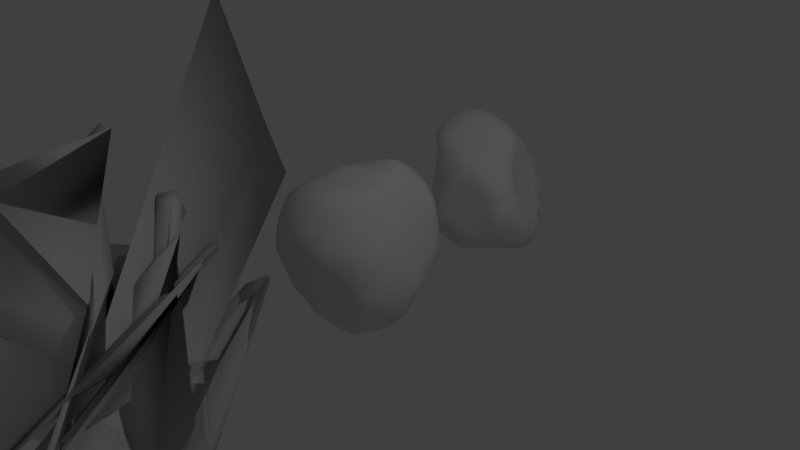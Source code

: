 # Source: rocksandweird.blend  (saved by Blender 2.79.0; exported with 4.5.12 LTS)
import bpy
from mathutils import Matrix  # noqa: F401  (used for matrix-valued properties, if any)

bpy.ops.wm.read_factory_settings(use_empty=True)
scene = bpy.context.scene
scene.name = 'Scene'

# ---- collections
col_collection_1 = bpy.data.collections.new('Collection 1'); scene.collection.children.link(col_collection_1)

# ---- world
world_world = bpy.data.worlds.new('World'); scene.world = world_world
world_world.color = (0.05088, 0.05088, 0.05088)
world_world.use_sun_shadow = False
world_world.sun_shadow_jitter_overblur = 0.0
world_world.cycles.sampling_method = 'MANUAL'

# ---- cameras
cam_camera = bpy.data.cameras.new('Camera')
cam_camera.clip_end = 100.0
cam_camera.lens = 35.0
cam_camera.sensor_width = 32.0
cam_camera.sensor_height = 18.0
cam_camera.ortho_scale = 7.314
cam_camera.dof.focus_distance = 0.0

# ---- lights
light_lamp = bpy.data.lights.new('Lamp', 'POINT')
light_lamp.transmission_factor = 0.0
light_lamp.cutoff_distance = 30.0
light_lamp.energy = 100.0
light_lamp.shadow_buffer_clip_start = 1.001
light_lamp.shadow_soft_size = 0.1
light_lamp.shadow_maximum_resolution = 0.006
light_lamp.use_absolute_resolution = True

# ---- meshes
me_icosphere_002 = bpy.data.meshes.new('Icosphere.002')
me_icosphere_002.from_pydata([(0.8898, -0.7804, -0.1199), (-1.083, -0.8989, 0.2608), (-0.08341, 0.737, -3.78), (-0.1265, 0.9344, -4.344), (0.5725, -0.1874, -0.4777), (-1.388, -0.3692, 0.574), (1.504, -1.22, 1.311), (1.429, -1.224, 1.308), (0.3114, -0.2066, -1.374), (-0.1961, -1.217, 0.7653), (-0.221, -0.1291, 0.9641), (-0.1848, 0.1, 0.9265), (-0.03229, -0.1266, -1.691), (-0.5869, 0.3147, 0.593), (-0.6671, -0.552, -0.3614), (0.1554, -0.1027, -1.143), (-0.9298, 0.2768, 0.5514), (-0.9115, 0.3726, 0.2364), (-0.9331, -0.04883, 0.03325), (-0.0655, -0.1478, 0.934), (-0.5729, -1.251, 1.249), (0.02595, 0.4017, -1.021), (-0.7507, 0.4998, -0.03116), (0.07806, -0.1769, 0.8976), (-0.2093, -0.02812, 1.002), (1.091, -0.09022, -1.698), (-0.7209, -0.301, -0.1056), (-0.7808, 0.3116, 0.5788), (-0.925, 0.3304, 0.3989), (0.8957, -0.2998, 0.3484), (-1.048, 0.1763, 0.3268), (0.6899, -0.06421, -0.2477), (-0.2522, -1.326, 0.8647), (0.3297, 0.1701, 0.7932), (0.2599, -0.03316, 0.9905), (0.1802, 0.3424, -1.007), (0.3951, 0.2844, 0.6984), (0.1772, -0.1079, 0.9861), (0.6214, 0.5712, 0.2279), (0.7507, 0.4998, -0.03116), (0.2253, 0.8138, -0.03121), (0.3425, 0.6946, 0.1668), (0.4026, 0.5234, 0.4061), (0.17, 0.591, 0.5654), (0.7068, 0.5505, 0.1113), (0.3685, 0.6075, 0.2902), (0.2806, 0.5514, 0.4866), (-0.3368, 0.6753, 0.2051), (-0.3008, 0.4601, 0.5989), (-0.03573, 0.5914, 0.6211), (-0.09123, 0.3342, 0.8007), (-0.4179, 0.5192, 0.408), (-0.0641, 0.4698, 0.7258), (-0.01737, 0.2713, 0.865), (-0.788, 0.4832, 0.2134), (-0.5339, 0.5618, 0.306), (-0.1135, -0.6362, 0.2538), (0.7243, -1.988, 3.187), (-0.6061, -0.6029, -0.2585), (0.3409, -0.1361, 0.9679), (-0.25, -0.6424, 0.009663), (0.5362, 0.288, 0.6432), (0.0839, 0.9554, -4.378), (-0.5101, 0.4239, 0.5024), (-0.2299, 0.2673, 0.7648), (-0.6846, -0.5422, -0.7016), (-0.8798, -2.335, 4.054), (0.652, -0.1974, -0.2587), (-0.8225, -0.02843, 0.8438), (0.25, 0.3862, -0.8902), (-0.3795, 0.7351, -3.848), (-1.029, -0.1394, 0.4078), (0.9165, -0.3056, -0.9473), (2.327, 0.1543, 0.4505), (-0.008989, 0.7137, -3.866), (0.9134, -0.639, -0.759), (1.36, -1.874, 2.858), (-0.9989, 0.2107, -2.152), (-0.6803, -0.632, 0.6244), (-0.3565, -0.2104, 0.9289), (-0.1853, -0.6424, 0.1327), (0.4481, -0.3519, 0.5964), (-0.2343, -0.9656, 0.5491), (-0.7361, -0.1025, 0.9168), (-0.01428, -0.6196, 0.464), (0.5796, -1.231, 1.24), (-0.3349, -0.3729, 0.6484), (0.2873, -0.2912, 0.8226), (-1.006, -0.9381, 0.3748), (0.786, 0.1106, 0.7437), (-0.1601, 0.8329, -4.161), (-1.026, 0.07178, 0.4877), (-0.8929, 0.06812, 0.7208), (0.4869, -1.392, 1.343), (0.3876, -1.43, 1.262), (0.5957, -0.5917, -0.2193), (0.3826, -1.449, 1.217), (0.417, 0.6267, -3.611), (0.735, -0.6104, -0.5312), (-0.01061, 0.3335, -2.705), (0.4941, 0.1417, -2.381), (1.483, -1.411, 1.291), (-0.07808, -0.1932, -1.107), (-0.3697, -0.6574, 0.03431), (0.6425, -0.2454, -1.361), (-0.2509, -0.6633, 0.2805), (-0.6747, 0.1654, -2.458), (-0.3509, 0.2112, -0.8468), (-2.267, -0.2452, 0.5657), (-1.515, -1.419, 1.354), (2.846, 0.5908, -0.007039), (-2.9, 0.6441, 0.004986), (0.2728, 0.05627, -2.107), (-1.564, -1.288, 1.471), (-0.7681, 0.3495, -0.2553), (0.2041, 0.711, -3.711), (1.424, -1.382, 1.256), (-0.3815, 0.5043, -0.6786), (0.1616, -0.5042, 0.1219), (-1.469, -0.9334, 1.204), (-0.7886, -0.4478, -1.158), (-0.5975, -0.6058, -0.05388), (-1.139, -0.6514, 0.236), (0.04942, -0.4191, 0.66), (-0.6731, -0.1332, -1.797), (-0.4897, 0.3491, -0.6593), (-0.1483, 0.8222, 0.09993), (-0.6594, -0.5389, 6.919e-05), (-1.43, -1.193, 1.003), (-0.7629, 0.2838, -0.3475), (-0.8997, -0.0263, -0.2159), (-0.9451, -0.2776, -0.2548), (0.8987, -0.1614, -0.2603), (1.047, -0.4708, 0.4772), (0.1395, 0.4996, -0.9521), (0.761, -0.386, -0.2142), (2.546, 0.3096, -0.06405), (-0.09023, 0.2902, -1.068), (0.6208, 0.3166, -2.726), (0.8667, 0.1032, -0.2476), (0.7019, 0.4793, -0.241), (0.05366, 0.7249, -0.7502), (0.7801, 0.3567, -0.2206), (0.5255, 0.386, -0.6089), (0.7588, 0.1875, -0.3952), (0.8889, -0.02713, -0.2548), (-0.4281, 0.7202, -0.3915), (-0.1236, 0.8138, -0.6162), (-0.07519, 0.8867, -0.3656), (-0.08396, 0.8266, 0.2326), (0.004406, 0.7735, 0.4539), (0.2095, 0.77, 0.1813), (-0.8119, -0.7347, 0.4446), (0.02075, -0.6209, 0.3446), (-0.01395, 0.6862, 0.5381), (-0.1883, 0.398, 0.6997), (0.5121, 0.1799, 0.7354), (-0.5753, 0.1636, 0.7317), (-0.6565, -0.2822, 0.9498), (-0.8945, -0.2102, 0.8245), (0.1327, -0.3156, -1.048), (0.6704, -0.7, -0.3279), (1.124, -0.6594, 0.2177), (-0.1474, -0.6302, 0.3691), (1.562, -1.316, 1.444), (-1.595, -0.9522, 1.134), (-0.6847, -0.5035, -0.2771), (-0.6889, 0.4783, -0.2745), (-0.7689, 0.1676, -0.3828), (-0.317, -0.2877, 0.8372), (0.9331, -0.04883, 0.03325), (-0.5928, 0.5881, -0.2934), (-1.002, 0.05663, 0.2054), (-0.8916, -0.1523, -0.2206), (0.2227, -1.228, 0.6938), (0.3656, -0.6663, -0.05054), (-0.5841, -0.7527, 0.08032), (-0.3559, 0.4869, 0.5057), (-0.6297, 0.5782, 0.1869), (0.1528, 0.08193, 0.9627), (-0.03523, -0.5889, -0.01105), (0.3952, 0.3867, 0.6046), (0.8632, -0.9519, 0.5308), (0.6912, 0.007064, -2.05), (0.6365, -0.6737, -0.2875), (-0.7871, -0.3853, -0.2693), (-0.7863, -0.8231, -0.01682), (-0.7538, -0.03604, -0.2), (-0.8835, 0.1061, -0.2067), (-0.4545, 0.6743, -0.4963), (-0.5349, -0.2296, -0.6356), (-0.1504, -0.3352, -1.08), (-1.014, -0.2549, 0.1295), (-0.3501, -0.2789, -0.9004), (2.107, 0.1953, 0.1589), (0.2372, 0.1739, -1.044), (0.4611, -0.3248, -0.8947), (0.6747, -0.5048, -0.2162), (1.919, -0.1226, 0.6169), (3.255, 1.018, -0.2871), (0.8948, -0.4078, -0.2815), (0.3299, -0.07723, -0.9832), (-0.2002, 0.1525, -1.088), (0.07266, 0.2361, -1.09), (-0.8004, -0.9223, 0.1286), (0.3173, 0.5918, -0.7023), (0.6056, 0.5903, -0.2576), (0.1236, 0.8958, -0.2695), (0.3762, 0.7327, -0.2919), (-0.3726, 0.7336, -0.2491), (-0.1255, 0.9092, -0.229), (-0.2327, 0.7374, -0.7005), (-0.006958, 0.8745, -0.5225), (0.3896, 0.6526, -0.5741), (0.2488, 0.8118, -0.2871), (0.2141, 0.6946, -0.7661), (0.4563, 0.6976, -0.4573), (0.01011, -0.3159, 0.7555), (-0.3595, 0.7269, -0.6049), (0.4839, 0.5313, -0.5438), (0.7666, 0.2958, -0.3286), (0.6604, 0.2787, -0.4921), (-0.2253, 0.8138, -0.03121), (0.08809, 0.8452, 0.1932), (0.0461, 0.8144, 0.3268), (0.8501, 0.4328, 0.1295), (0.3697, -0.6574, 0.03431), (-0.1731, 0.8551, -0.1292), (0.7892, 0.4717, 0.2499), (0.3393, 0.4319, -0.7683), (1.036, -0.08682, 0.3713), (-0.2684, -0.3992, 0.7222), (0.6384, 0.08561, 0.788), (0.689, -0.1951, 0.9485), (0.2724, -0.4108, 0.6362), (-0.5096, -0.1921, 0.9591), (-0.3114, -0.6766, 0.1746), (-0.191, -0.5049, 0.5684), (-0.2355, 0.3982, -0.9041), (-0.663, -0.02375, -1.885), (0.6632, -0.7972, -0.1337), (1.358, -0.3933, 0.5419), (1.433, -1.08, 1.345), (0.3801, 0.7219, -3.787), (1.516, -1.058, 1.262), (-0.3492, 0.3834, -0.7907), (-0.5701, 0.06235, -0.4774), (0.1191, 0.8778, -4.272), (-0.7973, -0.7201, -0.2834), (-0.6103, 0.3105, -0.5397), (-2.001, -0.4402, 0.4797), (-1.485, -1.296, 1.329), (-0.2943, 0.1514, 0.8259), (0.425, -0.04967, 0.9548), (0.2415, -0.1981, 0.8949), (-0.4479, 0.08399, 0.8202), (0.5572, 0.6198, 0.09319), (-0.8361, 0.4431, 0.09998), (0.981, 0.048, 0.1746), (-0.9441, 0.1149, -1.629), (-0.9869, 0.2242, 0.1732), (0.6588, 0.4903, 0.3488), (0.835, 0.4016, 0.3765), (-0.902, -0.3204, 0.3927), (0.9318, 0.3207, 0.1432), (0.2559, 0.4038, 0.6746), (0.5186, -0.1739, 0.9676), (-0.1648, 0.5403, 0.6193), (0.4634, 0.05262, 0.8416), (1.061, 0.1765, -2.156), (-0.363, 0.3369, 0.6735), (-0.4842, -0.05933, 0.9408), (-0.4433, 0.08836, -1.568), (0.9181, 0.1425, 0.6678), (0.8821, -0.03758, 0.793), (-0.8212, -0.2683, 0.9007), (0.1008, -0.4951, 0.02961), (0.006827, -1.093, 0.2788), (0.1186, -0.6396, 0.2163), (0.4129, -0.2441, 0.9114), (0.428, -0.3637, 0.7771), (0.1649, -0.5398, 0.4485), (0.25, -0.6424, 0.009663), (-0.6782, -0.2566, -1.522), (0.4618, -1.347, 1.211), (-0.1607, -0.579, 0.1807), (1.664, -0.1802, 0.3666), (0.6939, -1.036, 1.444), (0.6751, 0.2108, 0.6879), (1.041, 0.1688, 0.2822), (0.8758, -0.3507, 0.8623), (0.9386, 0.2688, 0.5572), (0.71, -0.383, 0.8376), (-0.4011, -0.1271, -0.8898), (-0.7398, 0.1338, 0.7336), (0.4606, -0.4789, 0.3284), (0.1533, -0.682, 0.05484), (0.5393, -0.307, -0.4299), (-0.4242, -1.334, 1.122), (0.1026, -0.2006, -1.142), (-0.3684, -1.436, 1.157), (1.009, 0.2275, 0.4226), (-0.4873, -0.2878, -0.1977), (-1.117, -0.06079, -1.761), (-0.0476, -0.5235, 0.5833), (0.3134, -1.39, 1.025), (-0.6361, 0.02891, 0.8426), (0.2521, -0.6573, 0.2398), (-0.9987, -0.1414, -1.648), (-3.275, 1.064, -0.4178), (-0.08671, -0.3933, 0.6845), (-0.1288, -0.2926, 0.7827), (1.051, 0.05867, -1.725), (0.6782, -0.2566, -1.522), (0.9115, 0.3704, 0.281), (0.1083, -0.619, 0.4772), (0.06011, 0.2047, 0.913), (0.4976, 0.6727, -0.04434), (0.1109, 0.4045, 0.7493), (-0.4096, 0.2061, 0.7493), (-0.4921, -0.3111, 0.8958), (0.6003, -0.04638, 0.9137), (0.1542, -0.3505, 0.7304), (0.6927, 0.4021, 0.4671), (-0.1803, 0.6725, 0.4365), (-0.9732, -0.08474, 0.6812), (-0.1647, -0.6115, 0.3241), (0.4564, -1.207, 1.196), (0.0, 1.002, 0.0001245), (-0.9265, 0.2539, -0.001053), (-0.4976, 0.6727, -0.04434), (-0.443, -0.7095, 0.1056), (0.3989, 0.2461, -0.7681), (0.0, -0.6425, 0.000923), (-0.6441, -0.5638, 0.2224), (0.443, -0.7095, 0.1056), (0.9265, 0.2539, -0.001053), (0.0, -0.004766, 1.087), (0.6441, -0.5638, 0.2224), (0.2658, 0.8193, -0.5438), (-0.6077, 0.4411, -0.4658), (-0.1688, 0.5593, -0.9045), (-0.37, 0.4158, -2.967), (1.352, -0.7147, 0.299), (1.13, -0.3869, 0.201), (0.9988, -0.1038, 0.6118), (-1.752, -0.5393, 0.8437), (-0.8232, -0.6688, -0.2809), (-0.4414, -1.398, 1.328), (0.1977, -0.645, 0.3145), (0.1844, 0.7006, 0.3651), (-0.7403, 0.4365, 0.3973), (0.6415, 0.4608, -0.4017), (-0.2667, 0.8403, -0.4591), (-0.9554, -0.1535, -0.1774), (-0.4633, 0.1859, -2.481), (0.7785, -0.5904, -0.3935), (0.0, 0.01942, -1.114)], [], [(216, 213, 339), (0, 356, 161), (1, 109, 250), (2, 112, 115), (2, 115, 62), (346, 26, 190), (3, 62, 90), (0, 136, 199), (247, 74, 90), (248, 128, 204), (248, 65, 1), (12, 191, 160), (4, 194, 201), (108, 122, 165), (4, 195, 67), (119, 113, 165), (5, 346, 119), (5, 187, 246), (6, 162, 199), (6, 164, 244), (248, 70, 106), (81, 259, 327), (233, 292, 274), (7, 194, 198), (7, 164, 116), (8, 112, 160), (8, 196, 104), (70, 3, 90), (109, 113, 251), (14, 190, 193), (14, 186, 111), (15, 357, 201), (15, 196, 160), (298, 75, 313), (21, 137, 341), (21, 134, 203), (26, 107, 190), (26, 346, 246), (31, 133, 198), (31, 332, 143), (233, 274, 321), (35, 195, 203), (35, 134, 69), (195, 4, 201), (67, 332, 198), (69, 332, 195), (71, 297, 325), (71, 91, 30), (71, 30, 172), (71, 172, 263), (72, 25, 180), (72, 326, 118), (73, 286, 312), (259, 302, 303), (158, 286, 320), (34, 59, 266), (275, 83, 68), (73, 295, 86), (75, 334, 313), (284, 85, 93), (153, 56, 278), (97, 100, 247), (75, 298, 269), (77, 338, 29), (77, 293, 124), (84, 153, 315), (78, 281, 309), (78, 302, 234), (81, 233, 266), (81, 266, 279), (81, 280, 302), (81, 279, 280), (83, 235, 271), (83, 158, 235), (83, 306, 68), (254, 23, 87), (83, 271, 306), (85, 284, 272), (85, 276, 93), (279, 59, 37), (305, 94, 303), (86, 320, 286), (100, 183, 98), (86, 295, 231), (326, 163, 84), (87, 322, 280), (23, 254, 37), (89, 274, 273), (89, 288, 232), (91, 325, 16), (332, 229, 143), (92, 294, 16), (92, 325, 68), (276, 85, 272), (248, 1, 250), (93, 327, 96), (94, 327, 303), (94, 305, 96), (327, 93, 276), (96, 305, 277), (191, 102, 160), (2, 70, 342), (66, 60, 176), (12, 160, 112), (327, 94, 96), (99, 355, 74), (100, 74, 247), (101, 164, 199), (101, 136, 116), (102, 191, 193), (274, 89, 232), (248, 106, 65), (196, 8, 160), (104, 343, 138), (106, 70, 355), (248, 250, 128), (108, 1, 347), (108, 165, 109), (110, 343, 196), (110, 194, 116), (111, 346, 190), (111, 186, 128), (84, 304, 326), (113, 109, 165), (153, 349, 315), (81, 327, 152), (12, 112, 2), (322, 87, 23), (334, 75, 269), (100, 57, 99), (293, 77, 29), (82, 298, 20), (59, 279, 266), (297, 71, 263), (320, 79, 235), (254, 279, 37), (281, 78, 234), (158, 275, 286), (326, 72, 180), (100, 98, 182), (1, 65, 347), (100, 99, 74), (320, 86, 231), (81, 302, 259), (59, 34, 37), (66, 176, 355), (2, 62, 3), (304, 84, 315), (79, 10, 235), (294, 92, 68), (216, 352, 219), (295, 73, 312), (190, 14, 111), (284, 93, 96), (302, 78, 309), (343, 110, 116), (191, 12, 342), (233, 321, 266), (194, 4, 67), (100, 182, 76), (332, 31, 198), (30, 91, 16), (229, 205, 143), (158, 83, 275), (25, 72, 118), (82, 297, 269), (81, 152, 292), (79, 320, 169), (288, 89, 273), (279, 87, 280), (327, 259, 303), (233, 81, 292), (286, 73, 86), (338, 77, 124), (297, 82, 20), (10, 79, 169), (279, 254, 87), (325, 92, 16), (298, 82, 269), (71, 325, 91), (332, 67, 195), (112, 104, 138), (164, 101, 116), (158, 320, 235), (2, 3, 70), (100, 97, 183), (356, 0, 199), (69, 134, 229), (134, 35, 203), (66, 355, 99), (243, 97, 247), (100, 76, 57), (99, 57, 66), (163, 153, 84), (247, 62, 243), (163, 105, 56), (163, 56, 153), (65, 106, 355), (134, 21, 341), (346, 111, 128), (343, 104, 196), (248, 342, 70), (62, 247, 90), (122, 108, 347), (164, 6, 199), (163, 326, 105), (137, 21, 203), (187, 5, 119), (186, 14, 193), (112, 8, 104), (284, 96, 277), (12, 2, 342), (194, 67, 198), (108, 109, 1), (357, 102, 193), (164, 7, 198), (162, 6, 244), (195, 35, 69), (194, 7, 116), (113, 119, 251), (102, 357, 160), (357, 15, 160), (183, 161, 98), (205, 213, 219), (107, 26, 246), (346, 5, 246), (136, 0, 161), (133, 31, 143), (196, 15, 201), (97, 243, 183), (332, 69, 229), (213, 216, 219), (213, 205, 339), (216, 206, 352), (205, 229, 134), (243, 62, 138), (133, 242, 198), (244, 344, 162), (245, 117, 341), (245, 107, 125), (343, 240, 138), (246, 187, 125), (249, 187, 168), (249, 340, 125), (250, 109, 128), (251, 346, 128), (324, 149, 47), (215, 339, 205), (252, 11, 64), (252, 319, 255), (253, 34, 266), (253, 321, 268), (255, 319, 306), (328, 126, 149), (255, 271, 11), (256, 317, 41), (256, 38, 44), (257, 22, 329), (257, 17, 54), (216, 339, 208), (258, 170, 336), (140, 39, 142), (258, 289, 29), (270, 48, 13), (140, 352, 206), (270, 319, 155), (269, 297, 263), (342, 239, 191), (146, 171, 209), (146, 353, 189), (218, 353, 211), (268, 33, 34), (268, 321, 156), (267, 49, 324), (267, 48, 52), (11, 252, 255), (218, 117, 189), (147, 353, 212), (265, 318, 36), (265, 181, 43), (264, 314, 289), (264, 336, 225), (263, 18, 334), (262, 323, 291), (147, 141, 211), (219, 352, 143), (183, 240, 136), (262, 314, 228), (220, 139, 144), (261, 38, 42), (220, 352, 142), (148, 207, 212), (148, 353, 210), (221, 352, 144), (221, 133, 143), (350, 151, 223), (261, 323, 228), (260, 30, 17), (350, 150, 43), (224, 149, 150), (133, 241, 244), (209, 227, 210), (260, 329, 172), (335, 226, 175), (183, 243, 138), (107, 238, 137), (222, 330, 47), (48, 270, 155), (335, 120, 296), (223, 328, 149), (40, 151, 41), (62, 115, 138), (322, 123, 281), (38, 261, 228), (149, 224, 223), (319, 64, 155), (58, 121, 166), (294, 157, 13), (352, 220, 144), (187, 249, 125), (340, 249, 168), (43, 154, 49), (126, 328, 222), (275, 159, 285), (353, 148, 212), (185, 127, 334), (289, 258, 336), (317, 256, 44), (341, 238, 245), (283, 174, 277), (342, 248, 204), (284, 124, 293), (311, 231, 310), (330, 222, 209), (126, 47, 149), (151, 40, 223), (115, 112, 138), (350, 224, 150), (141, 147, 212), (117, 218, 211), (151, 350, 41), (133, 221, 144), (194, 110, 196), (136, 101, 199), (224, 350, 223), (118, 295, 25), (118, 326, 237), (120, 305, 296), (120, 335, 277), (121, 58, 331), (225, 39, 44), (121, 313, 166), (346, 251, 119), (123, 304, 281), (336, 264, 289), (103, 331, 176), (299, 236, 80), (107, 246, 125), (123, 322, 310), (226, 282, 175), (226, 335, 296), (352, 140, 142), (313, 121, 331), (153, 278, 349), (124, 284, 174), (227, 209, 222), (227, 328, 210), (127, 313, 334), (127, 185, 166), (152, 327, 276), (304, 237, 326), (159, 325, 285), (228, 314, 44), (323, 261, 42), (159, 275, 68), (169, 311, 10), (164, 242, 244), (169, 320, 231), (230, 293, 29), (174, 283, 338), (174, 284, 277), (230, 289, 345), (154, 43, 150), (328, 227, 222), (180, 299, 105), (154, 324, 49), (155, 50, 52), (319, 270, 13), (156, 288, 36), (217, 322, 23), (217, 311, 310), (231, 295, 310), (234, 322, 281), (234, 302, 280), (323, 262, 228), (236, 60, 80), (236, 299, 103), (338, 124, 174), (305, 120, 277), (237, 304, 310), (17, 257, 329), (238, 341, 137), (64, 50, 155), (238, 107, 245), (239, 186, 191), (239, 342, 204), (240, 343, 136), (240, 183, 138), (50, 64, 11), (109, 251, 128), (288, 61, 36), (63, 13, 177), (241, 133, 144), (241, 344, 244), (51, 63, 177), (48, 267, 324), (242, 164, 198), (33, 268, 156), (242, 133, 244), (299, 180, 25), (328, 223, 40), (282, 226, 296), (311, 169, 231), (344, 241, 144), (271, 235, 10), (38, 256, 41), (39, 225, 336), (47, 126, 222), (181, 265, 36), (30, 260, 172), (326, 180, 105), (321, 232, 156), (304, 123, 310), (324, 150, 149), (38, 228, 44), (314, 262, 291), (34, 253, 268), (321, 253, 266), (318, 265, 43), (33, 156, 36), (353, 146, 209), (232, 288, 156), (181, 61, 323), (322, 234, 280), (313, 127, 166), (49, 267, 52), (232, 321, 274), (334, 269, 263), (289, 230, 29), (294, 68, 306), (295, 237, 310), (60, 103, 176), (314, 225, 44), (295, 118, 237), (18, 263, 172), (60, 236, 103), (63, 51, 351), (324, 154, 150), (319, 252, 64), (13, 63, 351), (329, 260, 17), (117, 245, 125), (61, 181, 36), (293, 230, 345), (22, 257, 54), (186, 239, 204), (48, 155, 52), (292, 152, 276), (170, 258, 29), (322, 217, 310), (331, 103, 299), (314, 264, 225), (61, 288, 323), (215, 134, 141), (343, 116, 136), (271, 255, 306), (325, 159, 68), (319, 157, 306), (157, 319, 13), (311, 217, 23), (157, 294, 306), (182, 184, 95), (300, 348, 298), (341, 211, 141), (9, 348, 32), (182, 175, 76), (20, 348, 285), (24, 271, 10), (19, 311, 23), (19, 337, 10), (271, 24, 11), (351, 28, 16), (348, 9, 25), (354, 192, 119), (47, 55, 51), (337, 179, 316), (145, 170, 132), (24, 337, 11), (338, 135, 132), (350, 46, 42), (317, 44, 39), (27, 351, 16), (145, 344, 139), (188, 129, 168), (29, 338, 170), (214, 339, 207), (38, 45, 42), (214, 40, 208), (340, 189, 117), (139, 220, 142), (205, 219, 143), (313, 300, 298), (300, 313, 32), (206, 216, 208), (330, 209, 171), (207, 148, 210), (340, 129, 114), (337, 19, 23), (212, 339, 141), (211, 341, 117), (294, 27, 16), (335, 95, 283), (337, 316, 11), (351, 55, 178), (347, 65, 58), (33, 179, 34), (317, 208, 40), (210, 328, 207), (22, 54, 178), (36, 318, 33), (210, 353, 209), (37, 337, 23), (179, 33, 316), (179, 337, 34), (39, 140, 206), (350, 45, 41), (76, 282, 57), (142, 336, 139), (171, 146, 189), (56, 105, 80), (353, 218, 189), (341, 141, 134), (134, 215, 205), (40, 214, 207), (208, 317, 206), (207, 328, 40), (295, 312, 25), (340, 167, 171), (337, 24, 10), (206, 317, 39), (41, 317, 40), (318, 52, 50), (181, 46, 43), (324, 177, 48), (344, 144, 139), (352, 221, 143), (45, 350, 42), (58, 88, 176), (139, 336, 170), (45, 38, 41), (46, 350, 43), (132, 200, 162), (46, 181, 42), (299, 9, 32), (318, 316, 33), (311, 19, 10), (11, 53, 50), (318, 53, 316), (49, 318, 43), (178, 330, 22), (51, 324, 47), (52, 318, 49), (177, 324, 51), (177, 13, 48), (53, 318, 50), (53, 11, 316), (54, 351, 178), (55, 351, 51), (55, 47, 178), (56, 333, 278), (333, 80, 60), (351, 54, 17), (354, 130, 188), (356, 184, 98), (355, 90, 74), (355, 88, 65), (203, 357, 137), (176, 331, 58), (66, 333, 60), (80, 333, 56), (329, 114, 188), (88, 58, 65), (88, 355, 176), (90, 355, 70), (357, 202, 137), (95, 335, 182), (297, 20, 285), (184, 182, 98), (184, 356, 95), (175, 282, 76), (175, 182, 335), (105, 299, 80), (187, 192, 168), (344, 145, 132), (354, 131, 173), (185, 131, 122), (357, 193, 190), (186, 193, 191), (173, 334, 18), (18, 130, 173), (347, 166, 185), (114, 329, 22), (22, 167, 114), (189, 340, 171), (354, 165, 122), (348, 20, 298), (312, 348, 25), (9, 299, 25), (338, 132, 170), (202, 357, 190), (330, 178, 47), (28, 351, 17), (202, 107, 137), (201, 357, 195), (336, 142, 39), (333, 66, 57), (122, 347, 185), (168, 354, 188), (186, 204, 128), (172, 329, 18), (167, 22, 171), (27, 294, 13), (167, 340, 114), (28, 30, 16), (30, 28, 17), (201, 194, 196), (323, 42, 181), (337, 37, 34), (166, 347, 58), (125, 340, 117), (200, 132, 135), (170, 145, 139), (129, 340, 168), (339, 214, 208), (129, 188, 114), (130, 18, 188), (283, 197, 135), (334, 173, 185), (200, 356, 162), (130, 354, 173), (161, 356, 98), (357, 203, 195), (161, 183, 136), (197, 283, 95), (197, 356, 135), (192, 354, 168), (192, 187, 119), (351, 27, 13), (107, 202, 190), (330, 171, 22), (165, 354, 119), (131, 354, 122), (329, 188, 18), (131, 185, 173), (162, 344, 132), (339, 215, 141), (135, 338, 283), (356, 197, 95), (356, 200, 135), (353, 147, 211), (333, 57, 282), (339, 212, 207), (356, 199, 162), (348, 300, 32), (32, 331, 299), (304, 315, 281), (348, 312, 286), (277, 335, 283), (302, 309, 303), (305, 308, 296), (349, 308, 303), (282, 307, 278), (349, 307, 296), (315, 349, 281), (287, 275, 285), (307, 349, 278), (308, 305, 303), (287, 348, 286), (285, 325, 297), (275, 287, 286), (309, 349, 303), (272, 284, 293), (331, 32, 313), (272, 345, 276), (349, 309, 281), (308, 349, 296), (307, 282, 296), (348, 287, 285), (278, 333, 282), (301, 314, 291), (345, 301, 291), (301, 345, 289), (290, 345, 274), (290, 292, 276), (345, 290, 276), (273, 345, 291), (288, 273, 291), (314, 301, 289), (291, 323, 288), (345, 273, 274), (292, 290, 274), (345, 272, 293)])
me_icosphere_002.polygons.foreach_set('use_smooth', [True] * 712)
me_icosphere_002.use_remesh_preserve_volume = False
me_icosphere_002.use_remesh_preserve_attributes = False
me_icosphere_002.use_mirror_vertex_groups = False
me_icosphere_002.update()
me_icosphere_001 = bpy.data.meshes.new('Icosphere.001')
me_icosphere_001.from_pydata([(0.7017, -0.5243, -0.6199), (-0.6352, -0.4827, -0.6843), (-0.04441, -0.4438, -0.8461), (-0.08755, -0.4313, -0.6465), (0.3552, 0.07104, -1.016), (-0.5522, 0.08877, -0.7827), (0.7585, -0.218, -0.65), (0.6147, -0.09996, -0.9167), (0.2156, -0.3302, -1.066), (-0.6464, -0.7043, 0.4178), (-0.222, -0.1274, 0.967), (-0.2047, 0.1411, 0.9864), (-0.0225, -0.4052, -1.033), (-0.5909, 0.323, 0.6048), (-0.3876, -0.1773, -1.109), (0.15, -0.09706, -1.155), (-0.9252, 0.2734, 0.551), (-0.885, 0.3491, 0.2332), (-0.9815, -0.001885, -0.005482), (-0.0655, -0.1478, 0.934), (-0.9821, -0.4066, 0.4686), (0.02595, 0.4017, -1.021), (-0.708, 0.4626, -0.02921), (0.07806, -0.1769, 0.8976), (-0.2228, -0.00332, 1.041), (-0.5574, -0.6847, 0.5306), (-0.4276, 0.1036, -0.9069), (-0.7665, 0.2999, 0.5759), (-0.9126, 0.3212, 0.3987), (1.009, -0.08291, 0.1416), (-1.055, 0.1799, 0.3225), (0.5005, 0.1971, -0.7651), (-0.7119, -0.6991, 0.2709), (0.3494, 0.2108, 0.85), (0.2751, -0.006198, 1.034), (0.1802, 0.3424, -1.007), (0.416, 0.3297, 0.7586), (0.1797, -0.1035, 0.9934), (0.5766, 0.5177, 0.2196), (0.708, 0.4626, -0.02921), (0.2253, 0.8138, -0.03121), (0.3425, 0.6946, 0.1668), (0.3999, 0.5192, 0.4047), (0.1719, 0.5979, 0.5724), (0.659, 0.5007, 0.108), (0.3685, 0.6074, 0.2901), (0.2808, 0.5522, 0.4873), (-0.3368, 0.6753, 0.2051), (-0.3086, 0.4815, 0.6224), (-0.03678, 0.5961, 0.6258), (-0.1029, 0.3768, 0.8527), (-0.4126, 0.511, 0.4052), (-0.06893, 0.4911, 0.7495), (-0.01972, 0.3228, 0.9289), (-0.7364, 0.4376, 0.2124), (-0.5032, 0.521, 0.2964), (-0.1247, -0.8374, 0.277), (0.1146, -0.5875, -0.1381), (-0.6449, -0.6527, -0.2668), (0.3459, -0.1282, 0.9814), (-0.2758, -0.7401, 0.04063), (0.5467, 0.3083, 0.6682), (0.05746, -0.4243, -0.6723), (-0.5028, 0.4142, 0.5024), (-0.2486, 0.3097, 0.8208), (-0.4663, -0.5431, -0.4592), (-0.1672, -0.59, -0.1374), (0.4179, 0.1257, -0.8984), (-0.8249, -0.02113, 0.8375), (0.25, 0.3862, -0.8902), (-0.216, -0.4546, -0.62), (-1.067, -0.02102, 0.2979), (-0.4009, -0.6473, 0.4799), (-0.5568, -0.5029, 0.7576), (-0.005624, -0.4934, -0.4), (-0.9404, -0.3989, 0.1416), (0.2529, -0.5835, -0.1692), (0.9885, -0.2384, 0.1445), (0.3689, -0.4947, 0.6468), (-0.3565, -0.2104, 0.9289), (-0.2082, -0.8373, 0.1559), (0.6549, -0.4165, 0.8757), (-1.038, -0.3496, 0.3263), (-0.7406, -0.09484, 0.9226), (-0.01379, -0.6073, 0.4723), (0.9726, -0.3982, 0.4871), (-0.4617, -0.3972, 0.8046), (0.2874, -0.2911, 0.8225), (-0.4361, -0.5815, -0.3069), (0.7886, 0.1158, 0.7451), (-0.1071, -0.4595, -0.5092), (-1.02, 0.08863, 0.4618), (-0.8956, 0.07724, 0.7122), (0.8845, -0.5155, 0.4915), (0.7467, -0.615, 0.4689), (0.6608, -0.6692, -0.2265), (0.8399, -0.5957, 0.3365), (0.2283, -0.4653, -0.5232), (0.48, -0.5501, -0.4635), (-0.005586, -0.5411, -0.2626), (0.25, -0.5091, -0.3529), (0.7116, -0.3466, -0.8159), (-0.06823, -0.1749, -1.153), (-0.4328, -0.7691, 0.02563), (0.3082, -0.383, -0.9646), (-0.2837, -0.7963, 0.2784), (-0.3372, -0.4855, -0.5495), (-0.3271, 0.2442, -0.9121), (-0.7383, -0.3331, -0.6312), (-0.7116, -0.3104, -0.8409), (0.5127, -0.1984, -1.038), (-0.5207, -0.166, -1.04), (0.1544, -0.4237, -0.9675), (-0.7404, -0.1525, -0.7752), (-0.8006, 0.3684, -0.269), (0.1083, -0.4444, -0.8301), (0.6238, -0.2774, -0.9308), (-0.3815, 0.5043, -0.6786), (-0.3096, -0.5597, 0.5442), (-0.7275, -0.01401, -0.681), (0.6356, -0.7333, 0.1584), (-0.7355, -0.6388, -0.1295), (-0.795, -0.2525, -0.4928), (0.04773, -0.4159, 0.6598), (0.9538, -0.4031, 0.1671), (-0.4825, 0.359, -0.679), (-0.1483, 0.8222, 0.09993), (-0.8061, -0.4996, -0.1229), (-0.5628, -0.3086, -0.9502), (-0.7996, 0.302, -0.3638), (-0.9842, 0.0001399, -0.2421), (-0.8907, -0.2014, -0.3671), (0.9407, -0.1532, -0.276), (0.6185, 0.1202, -0.693), (0.1395, 0.4996, -0.9521), (0.8061, -0.4042, -0.2181), (0.6317, -0.4636, -0.7404), (-0.09023, 0.2902, -1.068), (0.2625, -0.4466, -0.8509), (0.9619, 0.1545, -0.2809), (0.696, 0.4758, -0.2416), (0.05366, 0.7249, -0.7502), (0.8063, 0.3727, -0.232), (0.524, 0.3881, -0.6131), (0.763, 0.2268, -0.4599), (0.9759, 0.0009123, -0.2862), (-0.4281, 0.7202, -0.3915), (-0.1236, 0.8138, -0.6162), (-0.07519, 0.8867, -0.3656), (-0.08396, 0.8266, 0.2326), (0.004406, 0.7735, 0.4539), (0.2095, 0.77, 0.1813), (0.7985, -0.4337, 0.7397), (0.01987, -0.7355, 0.3655), (-0.01395, 0.6862, 0.5381), (-0.2001, 0.4303, 0.738), (0.5325, 0.2175, 0.789), (-0.5929, 0.1943, 0.7752), (-0.6594, -0.2747, 0.9446), (-0.9243, -0.1164, 0.7411), (0.1014, -0.2721, -1.158), (0.5567, -0.5318, -0.609), (0.7918, -0.2664, -0.4929), (-0.1429, -0.7173, 0.3864), (0.7336, -0.173, -0.8203), (-0.8153, -0.1261, -0.64), (-0.729, -0.5355, -0.2679), (-0.6819, 0.4738, -0.2744), (-0.7695, 0.2148, -0.4626), (-0.3171, -0.2874, 0.8369), (0.9815, -0.001885, -0.005482), (-0.5909, 0.5866, -0.2931), (-1.062, 0.09427, 0.1697), (-0.9471, -0.151, -0.2329), (0.8926, -0.5523, 0.1705), (0.3349, -0.677, -0.07495), (-0.4051, -0.6367, -0.1646), (-0.3578, 0.4922, 0.5111), (-0.5868, 0.5275, 0.1795), (0.1702, 0.1184, 1.017), (-0.3528, -0.7151, 0.3787), (0.4044, 0.41, 0.6313), (0.4014, -0.6119, -0.2034), (0.349, -0.4793, -0.6588), (0.5837, -0.639, -0.3521), (-0.7958, -0.3945, -0.2585), (-0.4133, -0.3085, -1.036), (-0.5787, 0.2056, -0.6784), (-0.9767, 0.157, -0.2378), (-0.4545, 0.6743, -0.4963), (-0.3242, -0.01009, -1.115), (-0.1128, -0.3169, -1.129), (-0.7542, 0.0997, -0.5708), (-0.2364, -0.1697, -1.152), (0.4921, -0.0205, -0.9955), (0.2329, 0.1798, -1.055), (0.2827, -0.2079, -1.144), (0.7418, -0.5439, -0.2214), (0.545, 0.04272, -0.8296), (0.7336, -0.388, -0.6215), (0.7959, -0.3342, -0.3516), (0.2718, -0.006093, -1.13), (-0.1989, 0.1543, -1.091), (0.07266, 0.2361, -1.09), (-0.4248, -0.4006, -0.8919), (0.3173, 0.5918, -0.7023), (0.6011, 0.5868, -0.2569), (0.1236, 0.8958, -0.2695), (0.3762, 0.7327, -0.2919), (-0.3726, 0.7336, -0.2491), (-0.1255, 0.9092, -0.229), (-0.2327, 0.7374, -0.7005), (-0.006958, 0.8745, -0.5225), (0.3896, 0.6526, -0.5741), (0.2488, 0.8118, -0.2871), (0.2141, 0.6946, -0.7661), (0.4563, 0.6976, -0.4573), (0.01011, -0.3159, 0.7555), (-0.3595, 0.7269, -0.6049), (0.4839, 0.5313, -0.5438), (0.8056, 0.315, -0.3459), (0.645, 0.3, -0.5341), (-0.2253, 0.8138, -0.03121), (0.08809, 0.8452, 0.1932), (0.0461, 0.8144, 0.3268), (0.8197, 0.4018, 0.1252), (0.4328, -0.7691, 0.02563), (-0.1731, 0.8551, -0.1292), (0.7281, 0.4177, 0.2477), (0.3393, 0.4319, -0.7683), (1.069, 0.002628, 0.2854), (-0.2677, -0.38, 0.7273), (0.6552, 0.1122, 0.8271), (0.692, -0.1891, 0.9503), (0.344, -0.4064, 0.7387), (-0.5132, -0.187, 0.9683), (-0.3726, -0.8043, 0.1527), (-0.1971, -0.4711, 0.6129), (-0.2355, 0.3982, -0.9041), (-0.2886, -0.3919, -0.9601), (0.3989, -0.4272, -0.8479), (0.7336, 0.05862, -0.6162), (0.6653, -0.02101, -0.7514), (0.2077, -0.4529, -0.7051), (0.7883, -0.0864, -0.6629), (-0.3489, 0.3838, -0.7915), (-0.4537, 0.2229, -0.7954), (0.08614, -0.453, -0.5474), (-0.3784, -0.476, -0.7539), (-0.5982, 0.3273, -0.5728), (-0.5802, -0.4206, -0.8121), (-0.6587, -0.1558, -0.9277), (-0.3158, 0.1957, 0.8879), (0.4439, -0.01793, 1.005), (0.2415, -0.1981, 0.8949), (-0.469, 0.1245, 0.8786), (0.5343, 0.5947, 0.09123), (-0.7881, 0.3991, 0.0978), (1.032, 0.08589, 0.138), (0.6603, -0.5606, 0.7206), (-1.028, 0.2315, 0.162), (0.607, 0.4273, 0.3372), (0.7664, 0.3445, 0.3706), (-1.029, -0.08457, 0.1668), (0.9235, 0.3058, 0.136), (0.2697, 0.4398, 0.7175), (0.5237, -0.1666, 0.9808), (-0.1685, 0.5525, 0.6318), (0.4847, 0.0926, 0.9001), (-0.9927, -0.2463, 0.1686), (-0.38, 0.3766, 0.7237), (-0.5022, -0.03007, 0.9879), (1.034, -0.2539, 0.4675), (0.9153, 0.1418, 0.6644), (0.8889, -0.01625, 0.7741), (-0.8378, -0.2159, 0.8542), (0.9538, -0.3105, 0.6146), (0.7655, -0.6597, 0.1641), (0.1326, -0.8503, 0.2395), (0.4129, -0.2441, 0.9113), (0.4909, -0.3637, 0.8385), (0.2124, -0.5244, 0.5594), (0.2758, -0.7401, 0.04063), (0.8134, -0.6015, 0.01337), (0.9681, -0.4859, 0.3397), (-0.9478, -0.3235, 0.6144), (-0.7015, -0.487, 0.7802), (-0.8468, -0.399, 0.7029), (0.6806, 0.2215, 0.7049), (1.063, 0.1755, 0.2745), (0.9403, -0.1686, 0.7029), (0.9347, 0.266, 0.5569), (0.794, -0.3247, 0.8495), (1.068, -0.1802, 0.2884), (-0.7474, 0.1466, 0.7479), (-0.3971, -0.4815, 0.6836), (0.4542, -0.7952, 0.2417), (-1.064, -0.1852, 0.3442), (-0.9725, -0.5016, 0.2849), (-0.4548, -0.7861, 0.2836), (-0.8397, -0.6102, 0.284), (1.008, 0.2265, 0.4222), (0.5217, -0.4879, 0.7596), (0.5409, -0.6813, 0.5226), (-0.04113, -0.4945, 0.5821), (0.7075, -0.6957, 0.3222), (-0.6528, 0.05457, 0.8821), (0.288, -0.8158, 0.2397), (0.5113, -0.761, 0.3915), (0.3805, -0.5889, 0.5399), (-0.08521, -0.3905, 0.6843), (-0.1288, -0.2926, 0.7827), (-0.6354, -0.607, 0.6686), (-0.8134, -0.6015, 0.01337), (0.8801, 0.345, 0.2791), (0.097, -0.5993, 0.4853), (0.07228, 0.2483, 0.9702), (0.4976, 0.6726, -0.04434), (0.1224, 0.4388, 0.7894), (-0.4324, 0.253, 0.8142), (-0.4977, -0.3055, 0.8945), (0.6157, -0.02361, 0.9516), (0.153, -0.3482, 0.7303), (0.6486, 0.3522, 0.4542), (-0.1803, 0.6725, 0.4365), (-0.9964, -0.01052, 0.6148), (-0.2463, -0.6579, 0.4579), (0.7801, -0.5343, 0.6144), (0.0, 1.002, 0.0001245), (-0.9543, 0.2727, -0.01149), (-0.4976, 0.6726, -0.04434), (-0.594, -0.7798, 0.0136), (0.3737, 0.2809, -0.8371), (0.0, -0.7077, 0.05234), (-0.9155, -0.3, 0.003549), (0.594, -0.7798, 0.0136), (0.9543, 0.2727, -0.01149), (0.0, -0.004741, 1.087), (0.9155, -0.3, 0.003549), (0.2658, 0.8193, -0.5438), (-0.6077, 0.4411, -0.4658), (-0.1688, 0.5593, -0.9045), (-0.1753, -0.4487, -0.8843), (0.4684, -0.3501, -0.9753), (0.8644, -0.007256, -0.5395), (1.026, -0.007612, 0.5226), (-0.5454, -0.02304, -0.9213), (-0.7116, -0.5237, -0.5436), (-0.8045, -0.557, 0.5182), (0.2654, -0.7102, 0.4031), (0.1844, 0.7006, 0.3651), (-0.6732, 0.3689, 0.3852), (0.6415, 0.4608, -0.4017), (-0.2667, 0.8403, -0.4591), (-0.9075, -0.004235, -0.4502), (-0.2335, -0.511, -0.3461), (0.7375, -0.5412, -0.4594), (0.0, 0.01942, -1.114)], [], [(216, 213, 339), (0, 356, 161), (1, 109, 250), (2, 112, 115), (2, 115, 62), (346, 26, 190), (3, 62, 90), (0, 136, 199), (247, 74, 90), (248, 128, 204), (248, 65, 1), (12, 191, 160), (4, 194, 201), (108, 122, 165), (4, 195, 67), (119, 113, 165), (5, 346, 119), (5, 187, 246), (6, 162, 199), (6, 164, 244), (248, 70, 106), (81, 259, 327), (233, 292, 274), (7, 194, 198), (7, 164, 116), (8, 112, 160), (8, 196, 104), (70, 3, 90), (109, 113, 251), (14, 190, 193), (14, 186, 111), (15, 357, 201), (15, 196, 160), (298, 75, 313), (21, 137, 341), (21, 134, 203), (26, 107, 190), (26, 346, 246), (31, 133, 198), (31, 332, 143), (233, 274, 321), (35, 195, 203), (35, 134, 69), (195, 4, 201), (67, 332, 198), (69, 332, 195), (71, 297, 325), (71, 91, 30), (71, 30, 172), (71, 172, 263), (72, 25, 180), (72, 326, 118), (73, 286, 312), (259, 302, 303), (158, 286, 320), (34, 59, 266), (275, 83, 68), (73, 295, 86), (75, 334, 313), (284, 85, 93), (153, 56, 278), (97, 100, 247), (75, 298, 269), (77, 338, 29), (77, 293, 124), (84, 153, 315), (78, 281, 309), (78, 302, 234), (81, 233, 266), (81, 266, 279), (81, 280, 302), (81, 279, 280), (83, 235, 271), (83, 158, 235), (83, 306, 68), (254, 23, 87), (83, 271, 306), (85, 284, 272), (85, 276, 93), (279, 59, 37), (305, 94, 303), (86, 320, 286), (100, 183, 98), (86, 295, 231), (326, 163, 84), (87, 322, 280), (23, 254, 37), (89, 274, 273), (89, 288, 232), (91, 325, 16), (332, 229, 143), (92, 294, 16), (92, 325, 68), (276, 85, 272), (248, 1, 250), (93, 327, 96), (94, 327, 303), (94, 305, 96), (327, 93, 276), (96, 305, 277), (191, 102, 160), (2, 70, 342), (66, 60, 176), (12, 160, 112), (327, 94, 96), (99, 355, 74), (100, 74, 247), (101, 164, 199), (101, 136, 116), (102, 191, 193), (274, 89, 232), (248, 106, 65), (196, 8, 160), (104, 343, 138), (106, 70, 355), (248, 250, 128), (108, 1, 347), (108, 165, 109), (110, 343, 196), (110, 194, 116), (111, 346, 190), (111, 186, 128), (84, 304, 326), (113, 109, 165), (153, 349, 315), (81, 327, 152), (12, 112, 2), (322, 87, 23), (334, 75, 269), (100, 57, 99), (293, 77, 29), (82, 298, 20), (59, 279, 266), (297, 71, 263), (320, 79, 235), (254, 279, 37), (281, 78, 234), (158, 275, 286), (326, 72, 180), (100, 98, 182), (1, 65, 347), (100, 99, 74), (320, 86, 231), (81, 302, 259), (59, 34, 37), (66, 176, 355), (2, 62, 3), (304, 84, 315), (79, 10, 235), (294, 92, 68), (216, 352, 219), (295, 73, 312), (190, 14, 111), (284, 93, 96), (302, 78, 309), (343, 110, 116), (191, 12, 342), (233, 321, 266), (194, 4, 67), (100, 182, 76), (332, 31, 198), (30, 91, 16), (229, 205, 143), (158, 83, 275), (25, 72, 118), (82, 297, 269), (81, 152, 292), (79, 320, 169), (288, 89, 273), (279, 87, 280), (327, 259, 303), (233, 81, 292), (286, 73, 86), (338, 77, 124), (297, 82, 20), (10, 79, 169), (279, 254, 87), (325, 92, 16), (298, 82, 269), (71, 325, 91), (332, 67, 195), (112, 104, 138), (164, 101, 116), (158, 320, 235), (2, 3, 70), (100, 97, 183), (356, 0, 199), (69, 134, 229), (134, 35, 203), (66, 355, 99), (243, 97, 247), (100, 76, 57), (99, 57, 66), (163, 153, 84), (247, 62, 243), (163, 105, 56), (163, 56, 153), (65, 106, 355), (134, 21, 341), (346, 111, 128), (343, 104, 196), (248, 342, 70), (62, 247, 90), (122, 108, 347), (164, 6, 199), (163, 326, 105), (137, 21, 203), (187, 5, 119), (186, 14, 193), (112, 8, 104), (284, 96, 277), (12, 2, 342), (194, 67, 198), (108, 109, 1), (357, 102, 193), (164, 7, 198), (162, 6, 244), (195, 35, 69), (194, 7, 116), (113, 119, 251), (102, 357, 160), (357, 15, 160), (183, 161, 98), (205, 213, 219), (107, 26, 246), (346, 5, 246), (136, 0, 161), (133, 31, 143), (196, 15, 201), (97, 243, 183), (332, 69, 229), (213, 216, 219), (213, 205, 339), (216, 206, 352), (205, 229, 134), (243, 62, 138), (133, 242, 198), (244, 344, 162), (245, 117, 341), (245, 107, 125), (343, 240, 138), (246, 187, 125), (249, 187, 168), (249, 340, 125), (250, 109, 128), (251, 346, 128), (324, 149, 47), (215, 339, 205), (252, 11, 64), (252, 319, 255), (253, 34, 266), (253, 321, 268), (255, 319, 306), (328, 126, 149), (255, 271, 11), (256, 317, 41), (256, 38, 44), (257, 22, 329), (257, 17, 54), (216, 339, 208), (258, 170, 336), (140, 39, 142), (258, 289, 29), (270, 48, 13), (140, 352, 206), (270, 319, 155), (269, 297, 263), (342, 239, 191), (146, 171, 209), (146, 353, 189), (218, 353, 211), (268, 33, 34), (268, 321, 156), (267, 49, 324), (267, 48, 52), (11, 252, 255), (218, 117, 189), (147, 353, 212), (265, 318, 36), (265, 181, 43), (264, 314, 289), (264, 336, 225), (263, 18, 334), (262, 323, 291), (147, 141, 211), (219, 352, 143), (183, 240, 136), (262, 314, 228), (220, 139, 144), (261, 38, 42), (220, 352, 142), (148, 207, 212), (148, 353, 210), (221, 352, 144), (221, 133, 143), (350, 151, 223), (261, 323, 228), (260, 30, 17), (350, 150, 43), (224, 149, 150), (133, 241, 244), (209, 227, 210), (260, 329, 172), (335, 226, 175), (183, 243, 138), (107, 238, 137), (222, 330, 47), (48, 270, 155), (335, 120, 296), (223, 328, 149), (40, 151, 41), (62, 115, 138), (322, 123, 281), (38, 261, 228), (149, 224, 223), (319, 64, 155), (58, 121, 166), (294, 157, 13), (352, 220, 144), (187, 249, 125), (340, 249, 168), (43, 154, 49), (126, 328, 222), (275, 159, 285), (353, 148, 212), (185, 127, 334), (289, 258, 336), (317, 256, 44), (341, 238, 245), (283, 174, 277), (342, 248, 204), (284, 124, 293), (311, 231, 310), (330, 222, 209), (126, 47, 149), (151, 40, 223), (115, 112, 138), (350, 224, 150), (141, 147, 212), (117, 218, 211), (151, 350, 41), (133, 221, 144), (194, 110, 196), (136, 101, 199), (224, 350, 223), (118, 295, 25), (118, 326, 237), (120, 305, 296), (120, 335, 277), (121, 58, 331), (225, 39, 44), (121, 313, 166), (346, 251, 119), (123, 304, 281), (336, 264, 289), (103, 331, 176), (299, 236, 80), (107, 246, 125), (123, 322, 310), (226, 282, 175), (226, 335, 296), (352, 140, 142), (313, 121, 331), (153, 278, 349), (124, 284, 174), (227, 209, 222), (227, 328, 210), (127, 313, 334), (127, 185, 166), (152, 327, 276), (304, 237, 326), (159, 325, 285), (228, 314, 44), (323, 261, 42), (159, 275, 68), (169, 311, 10), (164, 242, 244), (169, 320, 231), (230, 293, 29), (174, 283, 338), (174, 284, 277), (230, 289, 345), (154, 43, 150), (328, 227, 222), (180, 299, 105), (154, 324, 49), (155, 50, 52), (319, 270, 13), (156, 288, 36), (217, 322, 23), (217, 311, 310), (231, 295, 310), (234, 322, 281), (234, 302, 280), (323, 262, 228), (236, 60, 80), (236, 299, 103), (338, 124, 174), (305, 120, 277), (237, 304, 310), (17, 257, 329), (238, 341, 137), (64, 50, 155), (238, 107, 245), (239, 186, 191), (239, 342, 204), (240, 343, 136), (240, 183, 138), (50, 64, 11), (109, 251, 128), (288, 61, 36), (63, 13, 177), (241, 133, 144), (241, 344, 244), (51, 63, 177), (48, 267, 324), (242, 164, 198), (33, 268, 156), (242, 133, 244), (299, 180, 25), (328, 223, 40), (282, 226, 296), (311, 169, 231), (344, 241, 144), (271, 235, 10), (38, 256, 41), (39, 225, 336), (47, 126, 222), (181, 265, 36), (30, 260, 172), (326, 180, 105), (321, 232, 156), (304, 123, 310), (324, 150, 149), (38, 228, 44), (314, 262, 291), (34, 253, 268), (321, 253, 266), (318, 265, 43), (33, 156, 36), (353, 146, 209), (232, 288, 156), (181, 61, 323), (322, 234, 280), (313, 127, 166), (49, 267, 52), (232, 321, 274), (334, 269, 263), (289, 230, 29), (294, 68, 306), (295, 237, 310), (60, 103, 176), (314, 225, 44), (295, 118, 237), (18, 263, 172), (60, 236, 103), (63, 51, 351), (324, 154, 150), (319, 252, 64), (13, 63, 351), (329, 260, 17), (117, 245, 125), (61, 181, 36), (293, 230, 345), (22, 257, 54), (186, 239, 204), (48, 155, 52), (292, 152, 276), (170, 258, 29), (322, 217, 310), (331, 103, 299), (314, 264, 225), (61, 288, 323), (215, 134, 141), (343, 116, 136), (271, 255, 306), (325, 159, 68), (319, 157, 306), (157, 319, 13), (311, 217, 23), (157, 294, 306), (182, 184, 95), (300, 348, 298), (341, 211, 141), (9, 348, 32), (182, 175, 76), (20, 348, 285), (24, 271, 10), (19, 311, 23), (19, 337, 10), (271, 24, 11), (351, 28, 16), (348, 9, 25), (354, 192, 119), (47, 55, 51), (337, 179, 316), (145, 170, 132), (24, 337, 11), (338, 135, 132), (350, 46, 42), (317, 44, 39), (27, 351, 16), (145, 344, 139), (188, 129, 168), (29, 338, 170), (214, 339, 207), (38, 45, 42), (214, 40, 208), (340, 189, 117), (139, 220, 142), (205, 219, 143), (313, 300, 298), (300, 313, 32), (206, 216, 208), (330, 209, 171), (207, 148, 210), (340, 129, 114), (337, 19, 23), (212, 339, 141), (211, 341, 117), (294, 27, 16), (335, 95, 283), (337, 316, 11), (351, 55, 178), (347, 65, 58), (33, 179, 34), (317, 208, 40), (210, 328, 207), (22, 54, 178), (36, 318, 33), (210, 353, 209), (37, 337, 23), (179, 33, 316), (179, 337, 34), (39, 140, 206), (350, 45, 41), (76, 282, 57), (142, 336, 139), (171, 146, 189), (56, 105, 80), (353, 218, 189), (341, 141, 134), (134, 215, 205), (40, 214, 207), (208, 317, 206), (207, 328, 40), (295, 312, 25), (340, 167, 171), (337, 24, 10), (206, 317, 39), (41, 317, 40), (318, 52, 50), (181, 46, 43), (324, 177, 48), (344, 144, 139), (352, 221, 143), (45, 350, 42), (58, 88, 176), (139, 336, 170), (45, 38, 41), (46, 350, 43), (132, 200, 162), (46, 181, 42), (299, 9, 32), (318, 316, 33), (311, 19, 10), (11, 53, 50), (318, 53, 316), (49, 318, 43), (178, 330, 22), (51, 324, 47), (52, 318, 49), (177, 324, 51), (177, 13, 48), (53, 318, 50), (53, 11, 316), (54, 351, 178), (55, 351, 51), (55, 47, 178), (56, 333, 278), (333, 80, 60), (351, 54, 17), (354, 130, 188), (356, 184, 98), (355, 90, 74), (355, 88, 65), (203, 357, 137), (176, 331, 58), (66, 333, 60), (80, 333, 56), (329, 114, 188), (88, 58, 65), (88, 355, 176), (90, 355, 70), (357, 202, 137), (95, 335, 182), (297, 20, 285), (184, 182, 98), (184, 356, 95), (175, 282, 76), (175, 182, 335), (105, 299, 80), (187, 192, 168), (344, 145, 132), (354, 131, 173), (185, 131, 122), (357, 193, 190), (186, 193, 191), (173, 334, 18), (18, 130, 173), (347, 166, 185), (114, 329, 22), (22, 167, 114), (189, 340, 171), (354, 165, 122), (348, 20, 298), (312, 348, 25), (9, 299, 25), (338, 132, 170), (202, 357, 190), (330, 178, 47), (28, 351, 17), (202, 107, 137), (201, 357, 195), (336, 142, 39), (333, 66, 57), (122, 347, 185), (168, 354, 188), (186, 204, 128), (172, 329, 18), (167, 22, 171), (27, 294, 13), (167, 340, 114), (28, 30, 16), (30, 28, 17), (201, 194, 196), (323, 42, 181), (337, 37, 34), (166, 347, 58), (125, 340, 117), (200, 132, 135), (170, 145, 139), (129, 340, 168), (339, 214, 208), (129, 188, 114), (130, 18, 188), (283, 197, 135), (334, 173, 185), (200, 356, 162), (130, 354, 173), (161, 356, 98), (357, 203, 195), (161, 183, 136), (197, 283, 95), (197, 356, 135), (192, 354, 168), (192, 187, 119), (351, 27, 13), (107, 202, 190), (330, 171, 22), (165, 354, 119), (131, 354, 122), (329, 188, 18), (131, 185, 173), (162, 344, 132), (339, 215, 141), (135, 338, 283), (356, 197, 95), (356, 200, 135), (353, 147, 211), (333, 57, 282), (339, 212, 207), (356, 199, 162), (348, 300, 32), (32, 331, 299), (304, 315, 281), (348, 312, 286), (277, 335, 283), (302, 309, 303), (305, 308, 296), (349, 308, 303), (282, 307, 278), (349, 307, 296), (315, 349, 281), (287, 275, 285), (307, 349, 278), (308, 305, 303), (287, 348, 286), (285, 325, 297), (275, 287, 286), (309, 349, 303), (272, 284, 293), (331, 32, 313), (272, 345, 276), (349, 309, 281), (308, 349, 296), (307, 282, 296), (348, 287, 285), (278, 333, 282), (301, 314, 291), (345, 301, 291), (301, 345, 289), (290, 345, 274), (290, 292, 276), (345, 290, 276), (273, 345, 291), (288, 273, 291), (314, 301, 289), (291, 323, 288), (345, 273, 274), (292, 290, 274), (345, 272, 293)])
me_icosphere_001.polygons.foreach_set('use_smooth', [True] * 712)
me_icosphere_001.use_remesh_preserve_volume = False
me_icosphere_001.use_remesh_preserve_attributes = False
me_icosphere_001.use_mirror_vertex_groups = False
me_icosphere_001.update()
me_icosphere = bpy.data.meshes.new('Icosphere')
me_icosphere.from_pydata([(0.7024, -0.5272, -0.6214), (-0.639, -0.4971, -0.6919), (-0.0458, -0.5598, -0.903), (-0.08974, -0.6316, -0.7296), (0.3552, 0.07104, -1.016), (-0.5522, 0.08877, -0.7827), (0.7585, -0.218, -0.65), (0.6147, -0.09996, -0.9167), (0.216, -0.3327, -1.068), (-0.6464, -0.7043, 0.4178), (-0.226, -0.1668, 1.006), (-0.2195, 0.165, 1.004), (-0.02318, -0.4184, -1.04), (-0.6857, 0.4726, 0.7414), (-0.3876, -0.1773, -1.109), (0.15, -0.09706, -1.155), (-0.9415, 0.2959, 0.5708), (-0.9691, 0.4711, 0.2723), (-0.9815, -0.001865, -0.005474), (-0.06949, -0.2127, 1.003), (-0.9821, -0.4066, 0.4686), (0.02595, 0.4017, -1.021), (-0.778, 0.5671, 0.003021), (0.08634, -0.263, 0.9937), (-0.2211, 0.002723, 1.014), (-0.5662, -0.7185, 0.5478), (-0.4276, 0.1036, -0.9069), (-0.8376, 0.4014, 0.6724), (-0.9644, 0.3905, 0.4256), (1.009, -0.08291, 0.1416), (-1.056, 0.1816, 0.3232), (0.5005, 0.1971, -0.7651), (-0.7119, -0.6991, 0.2709), (0.3919, 0.2761, 0.9314), (0.2737, 0.001, 1.007), (0.1802, 0.3424, -1.007), (0.4832, 0.4357, 0.8793), (0.1823, -0.1326, 1.017), (0.6785, 0.6767, 0.2879), (0.778, 0.5671, 0.003021), (0.2976, 0.9263, 0.003244), (0.4383, 0.845, 0.2233), (0.5088, 0.6936, 0.5183), (0.241, 0.7156, 0.6756), (0.7484, 0.6368, 0.1538), (0.471, 0.7716, 0.3729), (0.383, 0.719, 0.6085), (-0.4333, 0.8281, 0.2677), (-0.3969, 0.6266, 0.753), (-0.05038, 0.6549, 0.6885), (-0.1345, 0.4335, 0.9245), (-0.5221, 0.6861, 0.5196), (-0.09255, 0.5568, 0.8265), (-0.02534, 0.3559, 0.9724), (-0.835, 0.5873, 0.2653), (-0.6114, 0.6922, 0.3865), (-0.1289, -0.8623, 0.2861), (0.1165, -0.7613, -0.1974), (-0.6466, -0.6594, -0.2699), (0.3451, -0.1496, 0.9876), (-0.2778, -0.806, 0.02381), (0.6284, 0.4355, 0.7959), (0.05893, -0.6292, -0.7581), (-0.6141, 0.5914, 0.6379), (-0.2945, 0.382, 0.9074), (-0.4774, -0.6328, -0.4975), (-0.17, -0.7576, -0.194), (0.4179, 0.1257, -0.8984), (-0.828, -0.01325, 0.8415), (0.25, 0.3862, -0.8902), (-0.2232, -0.6094, -0.6862), (-1.067, -0.02102, 0.2979), (-0.434, -0.7969, 0.5622), (-0.5608, -0.5639, 0.7841), (-0.005741, -0.6756, -0.4682), (-0.9404, -0.3989, 0.1416), (0.2579, -0.7364, -0.2207), (0.9885, -0.2384, 0.1445), (0.3979, -0.6766, 0.7748), (-0.3598, -0.2627, 0.9769), (-0.2083, -0.8438, 0.1545), (0.6549, -0.4198, 0.8788), (-1.038, -0.3496, 0.3263), (-0.7369, -0.08495, 0.9094), (-0.01613, -0.7939, 0.5897), (0.9726, -0.3982, 0.4871), (-0.4732, -0.5179, 0.8948), (0.301, -0.4175, 0.9342), (-0.4454, -0.6739, -0.3424), (0.8105, 0.1434, 0.7843), (-0.1094, -0.6449, -0.5813), (-1.02, 0.08863, 0.4618), (-0.8998, 0.0818, 0.7195), (0.8845, -0.5155, 0.4915), (0.7467, -0.615, 0.4689), (0.6616, -0.6721, -0.2279), (0.8399, -0.5957, 0.3365), (0.2346, -0.6311, -0.5888), (0.4912, -0.6333, -0.4995), (-0.005705, -0.7189, -0.3265), (0.2556, -0.6723, -0.4128), (0.7117, -0.3467, -0.816), (-0.06823, -0.1749, -1.153), (-0.4338, -0.7786, 0.02282), (0.3109, -0.3971, -0.9727), (-0.2923, -0.8364, 0.2934), (-0.3473, -0.6128, -0.6036), (-0.3271, 0.2442, -0.9121), (-0.7383, -0.3331, -0.6312), (-0.7116, -0.3104, -0.8409), (0.5127, -0.1984, -1.038), (-0.5207, -0.166, -1.04), (0.158, -0.4513, -0.9829), (-0.7404, -0.1525, -0.7752), (-0.8247, 0.4016, -0.261), (0.1124, -0.558, -0.8852), (0.6238, -0.2774, -0.9308), (-0.3815, 0.5043, -0.6786), (-0.3451, -0.7547, 0.6773), (-0.7275, -0.01401, -0.681), (0.6356, -0.7333, 0.1584), (-0.7355, -0.6388, -0.1295), (-0.795, -0.2525, -0.4928), (0.0646, -0.6272, 0.8239), (0.9538, -0.4031, 0.1671), (-0.4825, 0.359, -0.679), (-0.2205, 0.9381, 0.1388), (-0.8061, -0.4996, -0.1229), (-0.5628, -0.3086, -0.9502), (-0.8057, 0.3097, -0.3627), (-0.9842, 0.0001399, -0.2421), (-0.8907, -0.2014, -0.3671), (0.9407, -0.1532, -0.276), (0.6185, 0.1202, -0.693), (0.1395, 0.4996, -0.9521), (0.8061, -0.4042, -0.2181), (0.6352, -0.4772, -0.7477), (-0.09023, 0.2902, -1.068), (0.2691, -0.5067, -0.8813), (0.9631, 0.156, -0.2807), (0.7426, 0.5436, -0.2224), (0.05366, 0.7249, -0.7502), (0.8372, 0.4159, -0.2209), (0.524, 0.3881, -0.6131), (0.7638, 0.2278, -0.4598), (0.9759, 0.0009123, -0.2862), (-0.4657, 0.7767, -0.3775), (-0.1236, 0.8138, -0.6162), (-0.07706, 0.8901, -0.3649), (-0.1347, 0.9243, 0.2686), (0.007136, 0.8317, 0.4872), (0.2981, 0.9102, 0.2318), (0.792, -0.4238, 0.7231), (0.02238, -0.8541, 0.424), (-0.02289, 0.745, 0.5885), (-0.2509, 0.5129, 0.8291), (0.5866, 0.3007, 0.8919), (-0.6419, 0.2677, 0.8689), (-0.657, -0.269, 0.9353), (-0.9217, -0.1143, 0.7354), (0.1014, -0.2721, -1.158), (0.5656, -0.5735, -0.6293), (0.7918, -0.2664, -0.4929), (-0.1633, -0.8486, 0.4552), (0.7336, -0.173, -0.8203), (-0.8153, -0.1261, -0.64), (-0.729, -0.5355, -0.2679), (-0.7205, 0.5296, -0.2592), (-0.7702, 0.2156, -0.4625), (-0.3289, -0.4068, 0.9449), (0.9815, -0.001865, -0.005474), (-0.6455, 0.6674, -0.27), (-1.062, 0.09445, 0.1698), (-0.9471, -0.151, -0.2329), (0.8926, -0.5523, 0.1705), (0.3396, -0.7572, -0.0989), (-0.4123, -0.7176, -0.1925), (-0.4638, 0.6633, 0.6401), (-0.6851, 0.68, 0.2398), (0.1789, 0.1362, 1.014), (-0.3734, -0.8121, 0.4246), (0.5012, 0.5659, 0.7706), (0.4094, -0.7047, -0.2362), (0.3592, -0.5804, -0.7055), (0.5903, -0.6687, -0.3652), (-0.7958, -0.3945, -0.2585), (-0.4133, -0.3085, -1.036), (-0.5787, 0.2056, -0.6784), (-0.9778, 0.1583, -0.2376), (-0.4686, 0.6947, -0.4926), (-0.3242, -0.01009, -1.115), (-0.1128, -0.3169, -1.129), (-0.7542, 0.0997, -0.5708), (-0.2364, -0.1697, -1.152), (0.4921, -0.0205, -0.9955), (0.2329, 0.1798, -1.055), (0.2827, -0.2079, -1.144), (0.7418, -0.5439, -0.2214), (0.545, 0.04272, -0.8296), (0.7336, -0.388, -0.6215), (0.7959, -0.3342, -0.3516), (0.2718, -0.006093, -1.13), (-0.1989, 0.1543, -1.091), (0.07266, 0.2361, -1.09), (-0.4279, -0.4144, -0.8997), (0.3173, 0.5918, -0.7023), (0.6629, 0.6789, -0.2299), (0.134, 0.9138, -0.2652), (0.4269, 0.8104, -0.2704), (-0.4292, 0.8201, -0.2244), (-0.14, 0.934, -0.2228), (-0.2327, 0.7374, -0.7005), (-0.006958, 0.8745, -0.5225), (0.3926, 0.6565, -0.5736), (0.283, 0.8667, -0.2732), (0.2141, 0.6946, -0.7661), (0.4797, 0.7319, -0.4502), (0.01422, -0.4847, 0.9046), (-0.3611, 0.7289, -0.6046), (0.4869, 0.5351, -0.5433), (0.8135, 0.3252, -0.3442), (0.6452, 0.3001, -0.5341), (-0.2976, 0.9263, 0.003244), (0.1407, 0.9427, 0.2285), (0.07434, 0.8942, 0.3595), (0.9087, 0.5343, 0.1667), (0.4338, -0.7786, 0.02282), (-0.2166, 0.9265, -0.1093), (0.8281, 0.5701, 0.3083), (0.3393, 0.4319, -0.7683), (1.069, 0.002628, 0.2854), (-0.2909, -0.5543, 0.8715), (0.6824, 0.1539, 0.8771), (0.6867, -0.1792, 0.9334), (0.3605, -0.5694, 0.8642), (-0.5062, -0.1876, 0.959), (-0.3727, -0.8048, 0.1528), (-0.2325, -0.6894, 0.776), (-0.2355, 0.3982, -0.9041), (-0.2917, -0.4082, -0.9695), (0.4046, -0.4547, -0.8626), (0.7336, 0.05862, -0.6162), (0.6653, -0.02101, -0.7514), (0.2158, -0.5997, -0.7708), (0.7883, -0.0864, -0.6629), (-0.3489, 0.3838, -0.7915), (-0.4537, 0.2229, -0.7954), (0.08804, -0.6413, -0.6224), (-0.3866, -0.5351, -0.7834), (-0.5982, 0.3273, -0.5728), (-0.5836, -0.4336, -0.8191), (-0.6587, -0.1558, -0.9277), (-0.3547, 0.254, 0.9633), (0.4412, -0.001243, 0.9742), (0.2516, -0.2818, 0.9812), (-0.5025, 0.1756, 0.942), (0.628, 0.7389, 0.142), (-0.8673, 0.517, 0.1347), (1.033, 0.08672, 0.1384), (0.6566, -0.5534, 0.7096), (-1.049, 0.2589, 0.1717), (0.7178, 0.6003, 0.4376), (0.87, 0.499, 0.4527), (-1.029, -0.08457, 0.1668), (0.986, 0.3939, 0.1635), (0.3344, 0.5452, 0.8299), (0.5145, -0.1582, 0.9562), (-0.2238, 0.6453, 0.7235), (0.5116, 0.1412, 0.9454), (-0.9927, -0.2463, 0.1686), (-0.4508, 0.4901, 0.8457), (-0.4951, -0.001637, 0.9395), (1.034, -0.2539, 0.4675), (0.9196, 0.1467, 0.6718), (0.8892, -0.01414, 0.7741), (-0.8325, -0.2082, 0.8392), (0.9532, -0.3102, 0.6134), (0.7655, -0.6597, 0.1641), (0.1342, -0.8595, 0.2424), (0.4171, -0.3008, 0.9691), (0.5019, -0.4648, 0.9289), (0.2506, -0.7487, 0.7212), (0.2778, -0.806, 0.02381), (0.8134, -0.6015, 0.01337), (0.9681, -0.4859, 0.3397), (-0.9471, -0.3231, 0.613), (-0.6962, -0.4789, 0.7644), (-0.8407, -0.3902, 0.6886), (0.7309, 0.2955, 0.7967), (1.065, 0.1774, 0.2752), (0.9382, -0.1672, 0.6983), (0.946, 0.2819, 0.5708), (0.79, -0.3169, 0.8363), (1.068, -0.1802, 0.2884), (-0.7748, 0.1819, 0.7985), (-0.4226, -0.6551, 0.8054), (0.4546, -0.7977, 0.2424), (-1.064, -0.1852, 0.3442), (-0.9725, -0.5016, 0.2849), (-0.4562, -0.7935, 0.286), (-0.8397, -0.6102, 0.284), (1.013, 0.2341, 0.4258), (0.533, -0.5857, 0.8147), (0.5528, -0.7274, 0.5471), (-0.05521, -0.7234, 0.7536), (0.7075, -0.6957, 0.3222), (-0.6677, 0.08966, 0.903), (0.2918, -0.8341, 0.2461), (0.5146, -0.7747, 0.3975), (0.4163, -0.7594, 0.6474), (-0.1092, -0.5884, 0.8414), (-0.1544, -0.4438, 0.9221), (-0.6342, -0.6051, 0.6648), (-0.8134, -0.6015, 0.01337), (0.961, 0.4612, 0.3172), (0.1198, -0.825, 0.6293), (0.08503, 0.2684, 0.9992), (0.5903, 0.8141, 0.0008453), (0.1638, 0.511, 0.8751), (-0.4901, 0.3431, 0.9232), (-0.5053, -0.3658, 0.9611), (0.6166, -0.0008419, 0.9405), (0.1835, -0.5321, 0.896), (0.762, 0.5292, 0.5817), (-0.2751, 0.8322, 0.5393), (-0.9964, -0.01052, 0.6148), (-0.2799, -0.8359, 0.5608), (0.7776, -0.5299, 0.6086), (0.0, 1.009, 0.001992), (-0.9897, 0.3203, 0.002098), (-0.5903, 0.8141, 0.0008453), (-0.594, -0.7798, 0.0136), (0.3737, 0.2809, -0.8371), (0.0, -0.815, 0.02378), (-0.9155, -0.3, 0.003549), (0.594, -0.7798, 0.0136), (0.9897, 0.3203, 0.002098), (0.0, 0.002056, 1.037), (0.9155, -0.3, 0.003549), (0.2672, 0.821, -0.5436), (-0.6133, 0.4485, -0.4647), (-0.1688, 0.5593, -0.9045), (-0.1797, -0.5121, -0.9174), (0.4685, -0.3503, -0.9754), (0.8644, -0.007256, -0.5395), (1.026, -0.007612, 0.5226), (-0.5454, -0.02304, -0.9213), (-0.7117, -0.524, -0.5438), (-0.8045, -0.557, 0.5182), (0.2914, -0.8419, 0.4702), (0.2812, 0.8613, 0.4543), (-0.7876, 0.5456, 0.4943), (0.6562, 0.4813, -0.3975), (-0.2727, 0.8486, -0.4579), (-0.9075, -0.004235, -0.4502), (-0.2387, -0.6762, -0.4066), (0.7375, -0.5412, -0.4594), (0.0, 0.01942, -1.114)], [], [(216, 213, 339), (0, 356, 161), (1, 109, 250), (2, 112, 115), (2, 115, 62), (346, 26, 190), (3, 62, 90), (0, 136, 199), (247, 74, 90), (248, 128, 204), (248, 65, 1), (12, 191, 160), (4, 194, 201), (108, 122, 165), (4, 195, 67), (119, 113, 165), (5, 346, 119), (5, 187, 246), (6, 162, 199), (6, 164, 244), (248, 70, 106), (81, 259, 327), (233, 292, 274), (7, 194, 198), (7, 164, 116), (8, 112, 160), (8, 196, 104), (70, 3, 90), (109, 113, 251), (14, 190, 193), (14, 186, 111), (15, 357, 201), (15, 196, 160), (298, 75, 313), (21, 137, 341), (21, 134, 203), (26, 107, 190), (26, 346, 246), (31, 133, 198), (31, 332, 143), (233, 274, 321), (35, 195, 203), (35, 134, 69), (195, 4, 201), (67, 332, 198), (69, 332, 195), (71, 297, 325), (71, 91, 30), (71, 30, 172), (71, 172, 263), (72, 25, 180), (72, 326, 118), (73, 286, 312), (259, 302, 303), (158, 286, 320), (34, 59, 266), (275, 83, 68), (73, 295, 86), (75, 334, 313), (284, 85, 93), (153, 56, 278), (97, 100, 247), (75, 298, 269), (77, 338, 29), (77, 293, 124), (84, 153, 315), (78, 281, 309), (78, 302, 234), (81, 233, 266), (81, 266, 279), (81, 280, 302), (81, 279, 280), (83, 235, 271), (83, 158, 235), (83, 306, 68), (254, 23, 87), (83, 271, 306), (85, 284, 272), (85, 276, 93), (279, 59, 37), (305, 94, 303), (86, 320, 286), (100, 183, 98), (86, 295, 231), (326, 163, 84), (87, 322, 280), (23, 254, 37), (89, 274, 273), (89, 288, 232), (91, 325, 16), (332, 229, 143), (92, 294, 16), (92, 325, 68), (276, 85, 272), (248, 1, 250), (93, 327, 96), (94, 327, 303), (94, 305, 96), (327, 93, 276), (96, 305, 277), (191, 102, 160), (2, 70, 342), (66, 60, 176), (12, 160, 112), (327, 94, 96), (99, 355, 74), (100, 74, 247), (101, 164, 199), (101, 136, 116), (102, 191, 193), (274, 89, 232), (248, 106, 65), (196, 8, 160), (104, 343, 138), (106, 70, 355), (248, 250, 128), (108, 1, 347), (108, 165, 109), (110, 343, 196), (110, 194, 116), (111, 346, 190), (111, 186, 128), (84, 304, 326), (113, 109, 165), (153, 349, 315), (81, 327, 152), (12, 112, 2), (322, 87, 23), (334, 75, 269), (100, 57, 99), (293, 77, 29), (82, 298, 20), (59, 279, 266), (297, 71, 263), (320, 79, 235), (254, 279, 37), (281, 78, 234), (158, 275, 286), (326, 72, 180), (100, 98, 182), (1, 65, 347), (100, 99, 74), (320, 86, 231), (81, 302, 259), (59, 34, 37), (66, 176, 355), (2, 62, 3), (304, 84, 315), (79, 10, 235), (294, 92, 68), (216, 352, 219), (295, 73, 312), (190, 14, 111), (284, 93, 96), (302, 78, 309), (343, 110, 116), (191, 12, 342), (233, 321, 266), (194, 4, 67), (100, 182, 76), (332, 31, 198), (30, 91, 16), (229, 205, 143), (158, 83, 275), (25, 72, 118), (82, 297, 269), (81, 152, 292), (79, 320, 169), (288, 89, 273), (279, 87, 280), (327, 259, 303), (233, 81, 292), (286, 73, 86), (338, 77, 124), (297, 82, 20), (10, 79, 169), (279, 254, 87), (325, 92, 16), (298, 82, 269), (71, 325, 91), (332, 67, 195), (112, 104, 138), (164, 101, 116), (158, 320, 235), (2, 3, 70), (100, 97, 183), (356, 0, 199), (69, 134, 229), (134, 35, 203), (66, 355, 99), (243, 97, 247), (100, 76, 57), (99, 57, 66), (163, 153, 84), (247, 62, 243), (163, 105, 56), (163, 56, 153), (65, 106, 355), (134, 21, 341), (346, 111, 128), (343, 104, 196), (248, 342, 70), (62, 247, 90), (122, 108, 347), (164, 6, 199), (163, 326, 105), (137, 21, 203), (187, 5, 119), (186, 14, 193), (112, 8, 104), (284, 96, 277), (12, 2, 342), (194, 67, 198), (108, 109, 1), (357, 102, 193), (164, 7, 198), (162, 6, 244), (195, 35, 69), (194, 7, 116), (113, 119, 251), (102, 357, 160), (357, 15, 160), (183, 161, 98), (205, 213, 219), (107, 26, 246), (346, 5, 246), (136, 0, 161), (133, 31, 143), (196, 15, 201), (97, 243, 183), (332, 69, 229), (213, 216, 219), (213, 205, 339), (216, 206, 352), (205, 229, 134), (243, 62, 138), (133, 242, 198), (244, 344, 162), (245, 117, 341), (245, 107, 125), (343, 240, 138), (246, 187, 125), (249, 187, 168), (249, 340, 125), (250, 109, 128), (251, 346, 128), (324, 149, 47), (215, 339, 205), (252, 11, 64), (252, 319, 255), (253, 34, 266), (253, 321, 268), (255, 319, 306), (328, 126, 149), (255, 271, 11), (256, 317, 41), (256, 38, 44), (257, 22, 329), (257, 17, 54), (216, 339, 208), (258, 170, 336), (140, 39, 142), (258, 289, 29), (270, 48, 13), (140, 352, 206), (270, 319, 155), (269, 297, 263), (342, 239, 191), (146, 171, 209), (146, 353, 189), (218, 353, 211), (268, 33, 34), (268, 321, 156), (267, 49, 324), (267, 48, 52), (11, 252, 255), (218, 117, 189), (147, 353, 212), (265, 318, 36), (265, 181, 43), (264, 314, 289), (264, 336, 225), (263, 18, 334), (262, 323, 291), (147, 141, 211), (219, 352, 143), (183, 240, 136), (262, 314, 228), (220, 139, 144), (261, 38, 42), (220, 352, 142), (148, 207, 212), (148, 353, 210), (221, 352, 144), (221, 133, 143), (350, 151, 223), (261, 323, 228), (260, 30, 17), (350, 150, 43), (224, 149, 150), (133, 241, 244), (209, 227, 210), (260, 329, 172), (335, 226, 175), (183, 243, 138), (107, 238, 137), (222, 330, 47), (48, 270, 155), (335, 120, 296), (223, 328, 149), (40, 151, 41), (62, 115, 138), (322, 123, 281), (38, 261, 228), (149, 224, 223), (319, 64, 155), (58, 121, 166), (294, 157, 13), (352, 220, 144), (187, 249, 125), (340, 249, 168), (43, 154, 49), (126, 328, 222), (275, 159, 285), (353, 148, 212), (185, 127, 334), (289, 258, 336), (317, 256, 44), (341, 238, 245), (283, 174, 277), (342, 248, 204), (284, 124, 293), (311, 231, 310), (330, 222, 209), (126, 47, 149), (151, 40, 223), (115, 112, 138), (350, 224, 150), (141, 147, 212), (117, 218, 211), (151, 350, 41), (133, 221, 144), (194, 110, 196), (136, 101, 199), (224, 350, 223), (118, 295, 25), (118, 326, 237), (120, 305, 296), (120, 335, 277), (121, 58, 331), (225, 39, 44), (121, 313, 166), (346, 251, 119), (123, 304, 281), (336, 264, 289), (103, 331, 176), (299, 236, 80), (107, 246, 125), (123, 322, 310), (226, 282, 175), (226, 335, 296), (352, 140, 142), (313, 121, 331), (153, 278, 349), (124, 284, 174), (227, 209, 222), (227, 328, 210), (127, 313, 334), (127, 185, 166), (152, 327, 276), (304, 237, 326), (159, 325, 285), (228, 314, 44), (323, 261, 42), (159, 275, 68), (169, 311, 10), (164, 242, 244), (169, 320, 231), (230, 293, 29), (174, 283, 338), (174, 284, 277), (230, 289, 345), (154, 43, 150), (328, 227, 222), (180, 299, 105), (154, 324, 49), (155, 50, 52), (319, 270, 13), (156, 288, 36), (217, 322, 23), (217, 311, 310), (231, 295, 310), (234, 322, 281), (234, 302, 280), (323, 262, 228), (236, 60, 80), (236, 299, 103), (338, 124, 174), (305, 120, 277), (237, 304, 310), (17, 257, 329), (238, 341, 137), (64, 50, 155), (238, 107, 245), (239, 186, 191), (239, 342, 204), (240, 343, 136), (240, 183, 138), (50, 64, 11), (109, 251, 128), (288, 61, 36), (63, 13, 177), (241, 133, 144), (241, 344, 244), (51, 63, 177), (48, 267, 324), (242, 164, 198), (33, 268, 156), (242, 133, 244), (299, 180, 25), (328, 223, 40), (282, 226, 296), (311, 169, 231), (344, 241, 144), (271, 235, 10), (38, 256, 41), (39, 225, 336), (47, 126, 222), (181, 265, 36), (30, 260, 172), (326, 180, 105), (321, 232, 156), (304, 123, 310), (324, 150, 149), (38, 228, 44), (314, 262, 291), (34, 253, 268), (321, 253, 266), (318, 265, 43), (33, 156, 36), (353, 146, 209), (232, 288, 156), (181, 61, 323), (322, 234, 280), (313, 127, 166), (49, 267, 52), (232, 321, 274), (334, 269, 263), (289, 230, 29), (294, 68, 306), (295, 237, 310), (60, 103, 176), (314, 225, 44), (295, 118, 237), (18, 263, 172), (60, 236, 103), (63, 51, 351), (324, 154, 150), (319, 252, 64), (13, 63, 351), (329, 260, 17), (117, 245, 125), (61, 181, 36), (293, 230, 345), (22, 257, 54), (186, 239, 204), (48, 155, 52), (292, 152, 276), (170, 258, 29), (322, 217, 310), (331, 103, 299), (314, 264, 225), (61, 288, 323), (215, 134, 141), (343, 116, 136), (271, 255, 306), (325, 159, 68), (319, 157, 306), (157, 319, 13), (311, 217, 23), (157, 294, 306), (182, 184, 95), (300, 348, 298), (341, 211, 141), (9, 348, 32), (182, 175, 76), (20, 348, 285), (24, 271, 10), (19, 311, 23), (19, 337, 10), (271, 24, 11), (351, 28, 16), (348, 9, 25), (354, 192, 119), (47, 55, 51), (337, 179, 316), (145, 170, 132), (24, 337, 11), (338, 135, 132), (350, 46, 42), (317, 44, 39), (27, 351, 16), (145, 344, 139), (188, 129, 168), (29, 338, 170), (214, 339, 207), (38, 45, 42), (214, 40, 208), (340, 189, 117), (139, 220, 142), (205, 219, 143), (313, 300, 298), (300, 313, 32), (206, 216, 208), (330, 209, 171), (207, 148, 210), (340, 129, 114), (337, 19, 23), (212, 339, 141), (211, 341, 117), (294, 27, 16), (335, 95, 283), (337, 316, 11), (351, 55, 178), (347, 65, 58), (33, 179, 34), (317, 208, 40), (210, 328, 207), (22, 54, 178), (36, 318, 33), (210, 353, 209), (37, 337, 23), (179, 33, 316), (179, 337, 34), (39, 140, 206), (350, 45, 41), (76, 282, 57), (142, 336, 139), (171, 146, 189), (56, 105, 80), (353, 218, 189), (341, 141, 134), (134, 215, 205), (40, 214, 207), (208, 317, 206), (207, 328, 40), (295, 312, 25), (340, 167, 171), (337, 24, 10), (206, 317, 39), (41, 317, 40), (318, 52, 50), (181, 46, 43), (324, 177, 48), (344, 144, 139), (352, 221, 143), (45, 350, 42), (58, 88, 176), (139, 336, 170), (45, 38, 41), (46, 350, 43), (132, 200, 162), (46, 181, 42), (299, 9, 32), (318, 316, 33), (311, 19, 10), (11, 53, 50), (318, 53, 316), (49, 318, 43), (178, 330, 22), (51, 324, 47), (52, 318, 49), (177, 324, 51), (177, 13, 48), (53, 318, 50), (53, 11, 316), (54, 351, 178), (55, 351, 51), (55, 47, 178), (56, 333, 278), (333, 80, 60), (351, 54, 17), (354, 130, 188), (356, 184, 98), (355, 90, 74), (355, 88, 65), (203, 357, 137), (176, 331, 58), (66, 333, 60), (80, 333, 56), (329, 114, 188), (88, 58, 65), (88, 355, 176), (90, 355, 70), (357, 202, 137), (95, 335, 182), (297, 20, 285), (184, 182, 98), (184, 356, 95), (175, 282, 76), (175, 182, 335), (105, 299, 80), (187, 192, 168), (344, 145, 132), (354, 131, 173), (185, 131, 122), (357, 193, 190), (186, 193, 191), (173, 334, 18), (18, 130, 173), (347, 166, 185), (114, 329, 22), (22, 167, 114), (189, 340, 171), (354, 165, 122), (348, 20, 298), (312, 348, 25), (9, 299, 25), (338, 132, 170), (202, 357, 190), (330, 178, 47), (28, 351, 17), (202, 107, 137), (201, 357, 195), (336, 142, 39), (333, 66, 57), (122, 347, 185), (168, 354, 188), (186, 204, 128), (172, 329, 18), (167, 22, 171), (27, 294, 13), (167, 340, 114), (28, 30, 16), (30, 28, 17), (201, 194, 196), (323, 42, 181), (337, 37, 34), (166, 347, 58), (125, 340, 117), (200, 132, 135), (170, 145, 139), (129, 340, 168), (339, 214, 208), (129, 188, 114), (130, 18, 188), (283, 197, 135), (334, 173, 185), (200, 356, 162), (130, 354, 173), (161, 356, 98), (357, 203, 195), (161, 183, 136), (197, 283, 95), (197, 356, 135), (192, 354, 168), (192, 187, 119), (351, 27, 13), (107, 202, 190), (330, 171, 22), (165, 354, 119), (131, 354, 122), (329, 188, 18), (131, 185, 173), (162, 344, 132), (339, 215, 141), (135, 338, 283), (356, 197, 95), (356, 200, 135), (353, 147, 211), (333, 57, 282), (339, 212, 207), (356, 199, 162), (348, 300, 32), (32, 331, 299), (304, 315, 281), (348, 312, 286), (277, 335, 283), (302, 309, 303), (305, 308, 296), (349, 308, 303), (282, 307, 278), (349, 307, 296), (315, 349, 281), (287, 275, 285), (307, 349, 278), (308, 305, 303), (287, 348, 286), (285, 325, 297), (275, 287, 286), (309, 349, 303), (272, 284, 293), (331, 32, 313), (272, 345, 276), (349, 309, 281), (308, 349, 296), (307, 282, 296), (348, 287, 285), (278, 333, 282), (301, 314, 291), (345, 301, 291), (301, 345, 289), (290, 345, 274), (290, 292, 276), (345, 290, 276), (273, 345, 291), (288, 273, 291), (314, 301, 289), (291, 323, 288), (345, 273, 274), (292, 290, 274), (345, 272, 293)])
me_icosphere.polygons.foreach_set('use_smooth', [True] * 712)
me_icosphere.use_remesh_preserve_volume = False
me_icosphere.use_remesh_preserve_attributes = False
me_icosphere.use_mirror_vertex_groups = False
me_icosphere.update()

# ---- objects
ob_icosphere_002 = bpy.data.objects.new('Icosphere.002', me_icosphere_002)
ob_icosphere_001 = bpy.data.objects.new('Icosphere.001', me_icosphere_001)
ob_icosphere = bpy.data.objects.new('Icosphere', me_icosphere)
ob_lamp = bpy.data.objects.new('Lamp', light_lamp)
ob_camera = bpy.data.objects.new('Camera', cam_camera)

# ---- transforms, parenting, visibility, modifiers, constraints
ob_icosphere_002.location = (-0.5676, -3.495, -0.1588)
ob_icosphere_002.rotation_euler = (8.5, -4.078, 4.684)
ob_icosphere_002.lineart.crease_threshold = 0.0
ob_icosphere_001.location = (-0.6675, 2.957, -0.1369)
ob_icosphere_001.rotation_euler = (8.5, -4.078, 4.684)
ob_icosphere_001.lineart.crease_threshold = 0.0
ob_icosphere.location = (-0.1842, 0.01184, 0.1094)
ob_icosphere.rotation_euler = (6.934, -2.005, 0.9521)
ob_icosphere.lineart.crease_threshold = 0.0
ob_lamp.location = (4.076, 1.005, 5.904)
ob_lamp.rotation_euler = (0.6503, 0.05522, 1.866)
ob_lamp.lock_rotations_4d = False
ob_lamp.empty_display_type = 'ARROWS'
ob_lamp.color = (0.0, 0.0, 0.0, 0.0)
ob_lamp.lineart.crease_threshold = 0.0
ob_camera.location = (7.481, -6.508, 5.344)
ob_camera.rotation_euler = (1.109, 0.0, 0.8149)
ob_camera.lock_rotations_4d = False
ob_camera.empty_display_type = 'ARROWS'
ob_camera.color = (0.0, 0.0, 0.0, 0.0)
ob_camera.display_type = 'WIRE'
ob_camera.lineart.crease_threshold = 0.0

# ---- collection membership
col_collection_1.objects.link(ob_icosphere_002)
col_collection_1.objects.link(ob_icosphere_001)
col_collection_1.objects.link(ob_icosphere)
col_collection_1.objects.link(ob_lamp)
col_collection_1.objects.link(ob_camera)

# ---- scene / render settings (as saved in the file)
scene.camera = ob_camera
scene.frame_start = 1; scene.frame_end = 250; scene.frame_set(1)
scene.render.engine = 'CYCLES'
scene.render.resolution_percentage = 50
scene.render.dither_intensity = 0.0
scene.cycles.use_denoising = False
scene.cycles.samples = 128
scene.cycles.sampling_pattern = 'TABULATED_SOBOL'
scene.cycles.use_adaptive_sampling = False
scene.cycles.use_light_tree = False
scene.cycles.blur_glossy = 0.0
scene.cycles.sample_clamp_indirect = 0.0
scene.view_settings.view_transform = 'Standard'
bpy.context.view_layer.update()
